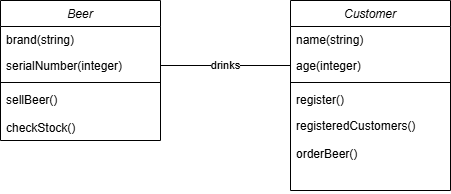

The diagram above was exported from draw.io. Its source (the exported page's mxGraphModel, read from the mxfile embedded in the PNG):
<mxGraphModel dx="677" dy="354" grid="1" gridSize="10" guides="1" tooltips="1" connect="1" arrows="1" fold="1" page="1" pageScale="1" pageWidth="827" pageHeight="1169" math="0" shadow="0">
  <root>
    <mxCell id="WIyWlLk6GJQsqaUBKTNV-0" />
    <mxCell id="WIyWlLk6GJQsqaUBKTNV-1" parent="WIyWlLk6GJQsqaUBKTNV-0" />
    <mxCell id="zkfFHV4jXpPFQw0GAbJ--0" value="Beer" style="swimlane;fontStyle=2;align=center;verticalAlign=top;childLayout=stackLayout;horizontal=1;startSize=26;horizontalStack=0;resizeParent=1;resizeLast=0;collapsible=1;marginBottom=0;rounded=0;shadow=0;strokeWidth=1;" parent="WIyWlLk6GJQsqaUBKTNV-1" vertex="1">
      <mxGeometry x="220" y="120" width="160" height="140" as="geometry">
        <mxRectangle x="230" y="140" width="160" height="26" as="alternateBounds" />
      </mxGeometry>
    </mxCell>
    <mxCell id="zkfFHV4jXpPFQw0GAbJ--1" value="brand(string)" style="text;align=left;verticalAlign=top;spacingLeft=4;spacingRight=4;overflow=hidden;rotatable=0;points=[[0,0.5],[1,0.5]];portConstraint=eastwest;" parent="zkfFHV4jXpPFQw0GAbJ--0" vertex="1">
      <mxGeometry y="26" width="160" height="26" as="geometry" />
    </mxCell>
    <mxCell id="zkfFHV4jXpPFQw0GAbJ--2" value="serialNumber(integer)" style="text;align=left;verticalAlign=top;spacingLeft=4;spacingRight=4;overflow=hidden;rotatable=0;points=[[0,0.5],[1,0.5]];portConstraint=eastwest;rounded=0;shadow=0;html=0;" parent="zkfFHV4jXpPFQw0GAbJ--0" vertex="1">
      <mxGeometry y="52" width="160" height="26" as="geometry" />
    </mxCell>
    <mxCell id="zkfFHV4jXpPFQw0GAbJ--4" value="" style="line;html=1;strokeWidth=1;align=left;verticalAlign=middle;spacingTop=-1;spacingLeft=3;spacingRight=3;rotatable=0;labelPosition=right;points=[];portConstraint=eastwest;" parent="zkfFHV4jXpPFQw0GAbJ--0" vertex="1">
      <mxGeometry y="78" width="160" height="8" as="geometry" />
    </mxCell>
    <mxCell id="zkfFHV4jXpPFQw0GAbJ--5" value="sellBeer()&#10;&#10;checkStock()" style="text;align=left;verticalAlign=top;spacingLeft=4;spacingRight=4;overflow=hidden;rotatable=0;points=[[0,0.5],[1,0.5]];portConstraint=eastwest;" parent="zkfFHV4jXpPFQw0GAbJ--0" vertex="1">
      <mxGeometry y="86" width="160" height="54" as="geometry" />
    </mxCell>
    <mxCell id="LGKtuw4c1G39g7NJX4dR-0" value="drinks" style="endArrow=none;html=1;rounded=0;entryX=0;entryY=0.5;entryDx=0;entryDy=0;exitX=1;exitY=0.5;exitDx=0;exitDy=0;" parent="WIyWlLk6GJQsqaUBKTNV-1" source="zkfFHV4jXpPFQw0GAbJ--2" edge="1">
      <mxGeometry width="50" height="50" relative="1" as="geometry">
        <mxPoint x="410" y="280" as="sourcePoint" />
        <mxPoint x="510" y="185" as="targetPoint" />
        <Array as="points" />
      </mxGeometry>
    </mxCell>
    <mxCell id="LGKtuw4c1G39g7NJX4dR-1" value="Customer" style="swimlane;fontStyle=2;align=center;verticalAlign=top;childLayout=stackLayout;horizontal=1;startSize=26;horizontalStack=0;resizeParent=1;resizeLast=0;collapsible=1;marginBottom=0;rounded=0;shadow=0;strokeWidth=1;" parent="WIyWlLk6GJQsqaUBKTNV-1" vertex="1">
      <mxGeometry x="510" y="120" width="160" height="190" as="geometry">
        <mxRectangle x="550" y="140" width="160" height="26" as="alternateBounds" />
      </mxGeometry>
    </mxCell>
    <mxCell id="LGKtuw4c1G39g7NJX4dR-2" value="name(string)" style="text;align=left;verticalAlign=top;spacingLeft=4;spacingRight=4;overflow=hidden;rotatable=0;points=[[0,0.5],[1,0.5]];portConstraint=eastwest;" parent="LGKtuw4c1G39g7NJX4dR-1" vertex="1">
      <mxGeometry y="26" width="160" height="26" as="geometry" />
    </mxCell>
    <mxCell id="LGKtuw4c1G39g7NJX4dR-3" value="age(integer)" style="text;align=left;verticalAlign=top;spacingLeft=4;spacingRight=4;overflow=hidden;rotatable=0;points=[[0,0.5],[1,0.5]];portConstraint=eastwest;rounded=0;shadow=0;html=0;" parent="LGKtuw4c1G39g7NJX4dR-1" vertex="1">
      <mxGeometry y="52" width="160" height="26" as="geometry" />
    </mxCell>
    <mxCell id="LGKtuw4c1G39g7NJX4dR-4" value="" style="line;html=1;strokeWidth=1;align=left;verticalAlign=middle;spacingTop=-1;spacingLeft=3;spacingRight=3;rotatable=0;labelPosition=right;points=[];portConstraint=eastwest;" parent="LGKtuw4c1G39g7NJX4dR-1" vertex="1">
      <mxGeometry y="78" width="160" height="8" as="geometry" />
    </mxCell>
    <mxCell id="LGKtuw4c1G39g7NJX4dR-5" value="register()" style="text;align=left;verticalAlign=top;spacingLeft=4;spacingRight=4;overflow=hidden;rotatable=0;points=[[0,0.5],[1,0.5]];portConstraint=eastwest;" parent="LGKtuw4c1G39g7NJX4dR-1" vertex="1">
      <mxGeometry y="86" width="160" height="26" as="geometry" />
    </mxCell>
    <mxCell id="LGKtuw4c1G39g7NJX4dR-6" value="registeredCustomers()&#10;&#10;orderBeer()" style="text;align=left;verticalAlign=top;spacingLeft=4;spacingRight=4;overflow=hidden;rotatable=0;points=[[0,0.5],[1,0.5]];portConstraint=eastwest;" parent="LGKtuw4c1G39g7NJX4dR-1" vertex="1">
      <mxGeometry y="112" width="160" height="78" as="geometry" />
    </mxCell>
  </root>
</mxGraphModel>